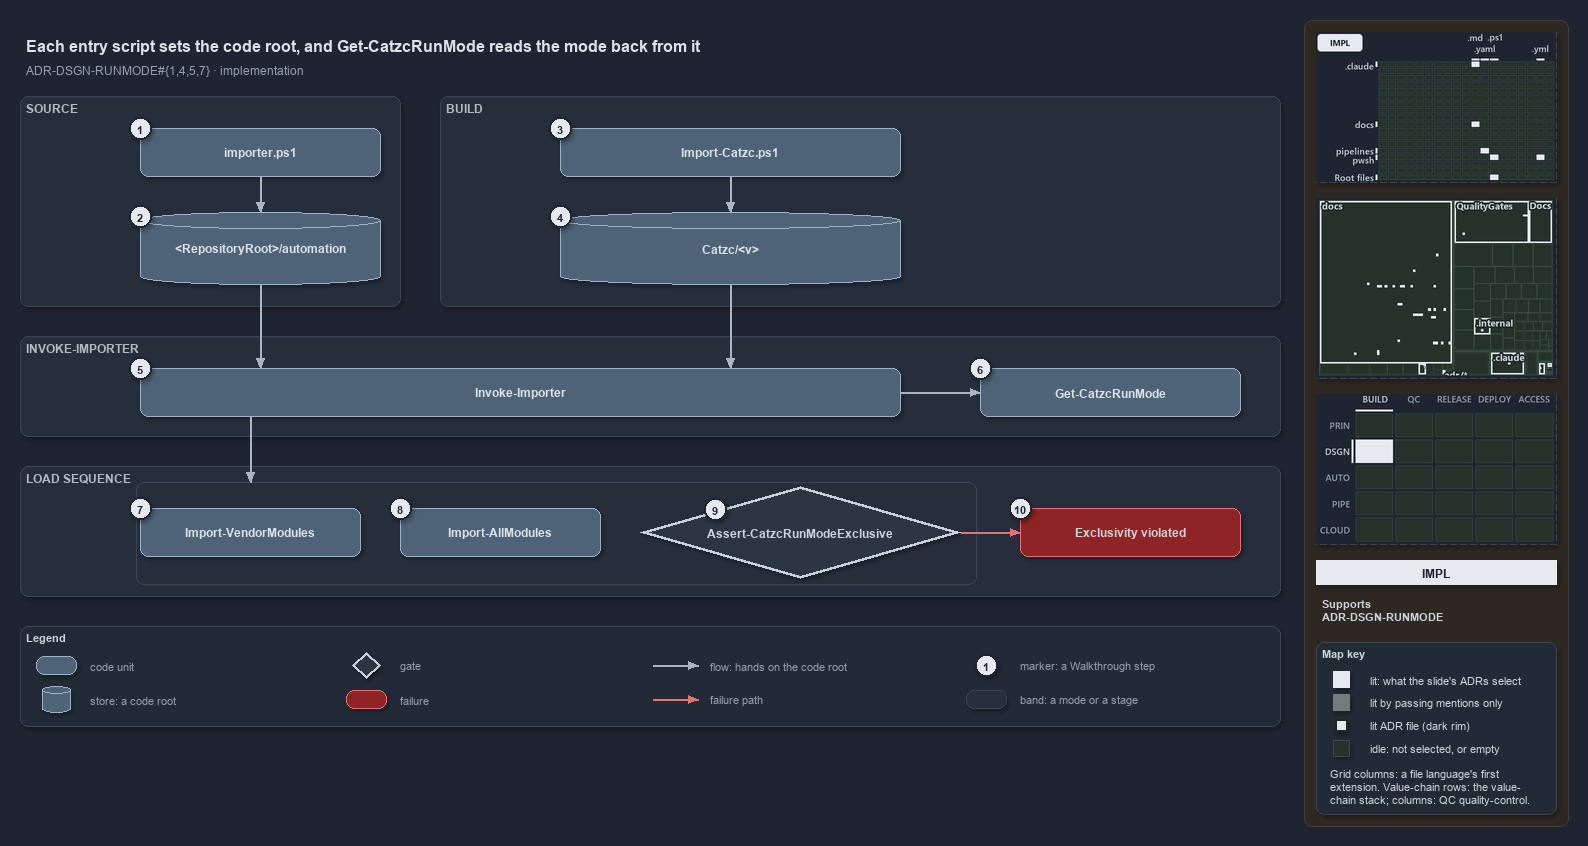

The diagram above was exported from draw.io. Its source (the exported page's mxGraphModel, read from the mxfile embedded in the PNG):
<mxGraphModel dx="1024" dy="768" grid="0" gridSize="10" guides="1" tooltips="1" connect="1" arrows="1" fold="1" page="1" pageScale="1" pageWidth="1572" pageHeight="740" background="#1E2430" math="0" shadow="1">
  <root>
    <mxCell id="0" />
    <mxCell id="1" parent="0" />
    <mxCell id="sidebar-bg" value="" style="rounded=1;arcSize=2;html=1;fillColor=#2E2823;strokeColor=#453C33;shadow=0;" vertex="1" parent="1">
      <mxGeometry x="1304" y="4" width="264" height="806" as="geometry" />
    </mxCell>
    <mxCell id="title" value="Each entry script sets the code root, and Get-CatzcRunMode reads the mode back from it" style="text;html=1;align=left;verticalAlign=middle;fontSize=16;fontStyle=1;fontColor=#DDE2E9;" vertex="1" parent="1">
      <mxGeometry x="20" y="14" width="1260" height="30" as="geometry" />
    </mxCell>
    <mxCell id="subtitle" value="ADR-DSGN-RUNMODE#{1,4,5,7} &amp;#183; implementation" style="text;html=1;align=left;verticalAlign=middle;fontSize=12;fontColor=#949FAE;" vertex="1" parent="1">
      <mxGeometry x="20" y="44" width="1240" height="20" as="geometry" />
    </mxCell>
    <mxCell id="band-source" value="SOURCE" style="rounded=1;html=1;arcSize=3;fillColor=#262E3B;strokeColor=#3A4555;verticalAlign=top;align=left;spacingLeft=8;fontStyle=1;fontSize=12;fontColor=#B0BAC7;" vertex="1" parent="1">
      <mxGeometry x="20" y="80" width="380" height="210" as="geometry" />
    </mxCell>
    <mxCell id="band-build" value="BUILD" style="rounded=1;html=1;arcSize=3;fillColor=#262E3B;strokeColor=#3A4555;verticalAlign=top;align=left;spacingLeft=8;fontStyle=1;fontSize=12;fontColor=#B0BAC7;" vertex="1" parent="1">
      <mxGeometry x="440" y="80" width="840" height="210" as="geometry" />
    </mxCell>
    <mxCell id="band-invoke" value="INVOKE-IMPORTER" style="rounded=1;html=1;arcSize=3;fillColor=#262E3B;strokeColor=#3A4555;verticalAlign=top;align=left;spacingLeft=8;fontStyle=1;fontSize=12;fontColor=#B0BAC7;" vertex="1" parent="1">
      <mxGeometry x="20" y="320" width="1260" height="100" as="geometry" />
    </mxCell>
    <mxCell id="band-sequence" value="LOAD SEQUENCE" style="rounded=1;html=1;arcSize=3;fillColor=#262E3B;strokeColor=#3A4555;verticalAlign=top;align=left;spacingLeft=8;fontStyle=1;fontSize=12;fontColor=#B0BAC7;" vertex="1" parent="1">
      <mxGeometry x="20" y="450" width="1260" height="130" as="geometry" />
    </mxCell>
    <mxCell id="g-importer" value="&lt;b&gt;importer.ps1&lt;/b&gt;" style="rounded=1;whiteSpace=wrap;html=1;arcSize=20;fillColor=#4E6378;strokeColor=#9FB3C8;fontColor=#DDE2E9;fontSize=12;" vertex="1" parent="1">
      <mxGeometry x="140" y="112" width="240" height="48" as="geometry" />
    </mxCell>
    <mxCell id="g-source-root" value="&lt;b&gt;&amp;lt;RepositoryRoot&amp;gt;/automation&lt;/b&gt;" style="shape=cylinder3;boundedLbl=1;backgroundOutline=1;size=8;whiteSpace=wrap;html=1;fillColor=#4E6378;strokeColor=#9FB3C8;fontColor=#DDE2E9;fontSize=12;" vertex="1" parent="1">
      <mxGeometry x="140" y="196" width="240" height="72" as="geometry" />
    </mxCell>
    <mxCell id="g-import-catzc" value="&lt;b&gt;Import-Catzc.ps1&lt;/b&gt;" style="rounded=1;whiteSpace=wrap;html=1;arcSize=20;fillColor=#4E6378;strokeColor=#9FB3C8;fontColor=#DDE2E9;fontSize=12;" vertex="1" parent="1">
      <mxGeometry x="560" y="112" width="340" height="48" as="geometry" />
    </mxCell>
    <mxCell id="g-build-root" value="&lt;b&gt;Catzc/&amp;lt;v&amp;gt;&lt;/b&gt;" style="shape=cylinder3;boundedLbl=1;backgroundOutline=1;size=8;whiteSpace=wrap;html=1;fillColor=#4E6378;strokeColor=#9FB3C8;fontColor=#DDE2E9;fontSize=12;" vertex="1" parent="1">
      <mxGeometry x="560" y="196" width="340" height="72" as="geometry" />
    </mxCell>
    <mxCell id="g-invoke" value="&lt;b&gt;Invoke-Importer&lt;/b&gt;" style="rounded=1;whiteSpace=wrap;html=1;arcSize=20;fillColor=#4E6378;strokeColor=#9FB3C8;fontColor=#DDE2E9;fontSize=12;" vertex="1" parent="1">
      <mxGeometry x="140" y="352" width="760" height="48" as="geometry" />
    </mxCell>
    <mxCell id="g-runmode" value="&lt;b&gt;Get-CatzcRunMode&lt;/b&gt;" style="rounded=1;whiteSpace=wrap;html=1;arcSize=20;fillColor=#4E6378;strokeColor=#9FB3C8;fontColor=#DDE2E9;fontSize=12;" vertex="1" parent="1">
      <mxGeometry x="980" y="352" width="260" height="48" as="geometry" />
    </mxCell>
    <mxCell id="g-vendor" value="&lt;b&gt;Import-VendorModules&lt;/b&gt;" style="rounded=1;whiteSpace=wrap;html=1;arcSize=20;fillColor=#4E6378;strokeColor=#9FB3C8;fontColor=#DDE2E9;fontSize=12;" vertex="1" parent="1">
      <mxGeometry x="140" y="492" width="220" height="48" as="geometry" />
    </mxCell>
    <mxCell id="g-allmodules" value="&lt;b&gt;Import-AllModules&lt;/b&gt;" style="rounded=1;whiteSpace=wrap;html=1;arcSize=20;fillColor=#4E6378;strokeColor=#9FB3C8;fontColor=#DDE2E9;fontSize=12;" vertex="1" parent="1">
      <mxGeometry x="400" y="492" width="200" height="48" as="geometry" />
    </mxCell>
    <mxCell id="g-exclusive" value="&lt;b&gt;Assert-CatzcRunModeExclusive&lt;/b&gt;" style="rhombus;whiteSpace=wrap;html=1;fillColor=#2C3542;strokeColor=#C7D0DB;strokeWidth=3;fontSize=12;fontColor=#CDD3DC;" vertex="1" parent="1">
      <mxGeometry x="640" y="470" width="320" height="92" as="geometry" />
    </mxCell>
    <mxCell id="f-exclusive" value="&lt;b&gt;Exclusivity violated&lt;/b&gt;" style="rounded=1;whiteSpace=wrap;html=1;arcSize=20;fillColor=#8E2424;strokeColor=#E57373;fontSize=12;" vertex="1" parent="1">
      <mxGeometry x="1020" y="492" width="220" height="48" as="geometry" />
    </mxCell>
    <mxCell id="p-e-importer-root-a" value="" style="text;html=1;strokeColor=none;fillColor=none;" vertex="1" parent="1">
      <mxGeometry x="260" y="160" width="1" height="1" as="geometry" />
    </mxCell>
    <mxCell id="p-e-importer-root-b" value="" style="text;html=1;strokeColor=none;fillColor=none;" vertex="1" parent="1">
      <mxGeometry x="260" y="196" width="1" height="1" as="geometry" />
    </mxCell>
    <mxCell id="e-importer-root" value="" style="edgeStyle=orthogonalEdgeStyle;rounded=1;html=1;fontSize=11;endArrow=block;strokeColor=#AAB4C3;fontColor=#CDD3DC;shadow=0;" edge="1" parent="1" source="p-e-importer-root-a" target="p-e-importer-root-b">
      <mxGeometry relative="1" as="geometry" />
    </mxCell>
    <mxCell id="p-e-import-build-a" value="" style="text;html=1;strokeColor=none;fillColor=none;" vertex="1" parent="1">
      <mxGeometry x="730" y="160" width="1" height="1" as="geometry" />
    </mxCell>
    <mxCell id="p-e-import-build-b" value="" style="text;html=1;strokeColor=none;fillColor=none;" vertex="1" parent="1">
      <mxGeometry x="730" y="196" width="1" height="1" as="geometry" />
    </mxCell>
    <mxCell id="e-import-build" value="" style="edgeStyle=orthogonalEdgeStyle;rounded=1;html=1;fontSize=11;endArrow=block;strokeColor=#AAB4C3;fontColor=#CDD3DC;shadow=0;" edge="1" parent="1" source="p-e-import-build-a" target="p-e-import-build-b">
      <mxGeometry relative="1" as="geometry" />
    </mxCell>
    <mxCell id="p-e-source-invoke-a" value="" style="text;html=1;strokeColor=none;fillColor=none;" vertex="1" parent="1">
      <mxGeometry x="260" y="268" width="1" height="1" as="geometry" />
    </mxCell>
    <mxCell id="p-e-source-invoke-b" value="" style="text;html=1;strokeColor=none;fillColor=none;" vertex="1" parent="1">
      <mxGeometry x="260" y="352" width="1" height="1" as="geometry" />
    </mxCell>
    <mxCell id="e-source-invoke" value="" style="edgeStyle=orthogonalEdgeStyle;rounded=1;html=1;fontSize=11;endArrow=block;strokeColor=#AAB4C3;fontColor=#CDD3DC;shadow=0;" edge="1" parent="1" source="p-e-source-invoke-a" target="p-e-source-invoke-b">
      <mxGeometry relative="1" as="geometry" />
    </mxCell>
    <mxCell id="p-e-build-invoke-a" value="" style="text;html=1;strokeColor=none;fillColor=none;" vertex="1" parent="1">
      <mxGeometry x="730" y="268" width="1" height="1" as="geometry" />
    </mxCell>
    <mxCell id="p-e-build-invoke-b" value="" style="text;html=1;strokeColor=none;fillColor=none;" vertex="1" parent="1">
      <mxGeometry x="730" y="352" width="1" height="1" as="geometry" />
    </mxCell>
    <mxCell id="e-build-invoke" value="" style="edgeStyle=orthogonalEdgeStyle;rounded=1;html=1;fontSize=11;endArrow=block;strokeColor=#AAB4C3;fontColor=#CDD3DC;shadow=0;" edge="1" parent="1" source="p-e-build-invoke-a" target="p-e-build-invoke-b">
      <mxGeometry relative="1" as="geometry" />
    </mxCell>
    <mxCell id="p-e-invoke-runmode-a" value="" style="text;html=1;strokeColor=none;fillColor=none;" vertex="1" parent="1">
      <mxGeometry x="900" y="376" width="1" height="1" as="geometry" />
    </mxCell>
    <mxCell id="p-e-invoke-runmode-b" value="" style="text;html=1;strokeColor=none;fillColor=none;" vertex="1" parent="1">
      <mxGeometry x="980" y="376" width="1" height="1" as="geometry" />
    </mxCell>
    <mxCell id="e-invoke-runmode" value="" style="edgeStyle=orthogonalEdgeStyle;rounded=1;html=1;fontSize=11;endArrow=block;strokeColor=#AAB4C3;fontColor=#CDD3DC;shadow=0;" edge="1" parent="1" source="p-e-invoke-runmode-a" target="p-e-invoke-runmode-b">
      <mxGeometry relative="1" as="geometry" />
    </mxCell>
    <mxCell id="frame-sequence" value="" style="rounded=1;html=1;arcSize=6;fillColor=none;strokeColor=#3A4555;strokeWidth=1;" vertex="1" parent="1">
      <mxGeometry x="136" y="466" width="840" height="102" as="geometry" />
    </mxCell>
    <mxCell id="p-e-invoke-sequence-a" value="" style="text;html=1;strokeColor=none;fillColor=none;" vertex="1" parent="1">
      <mxGeometry x="250" y="400" width="1" height="1" as="geometry" />
    </mxCell>
    <mxCell id="p-e-invoke-sequence-b" value="" style="text;html=1;strokeColor=none;fillColor=none;" vertex="1" parent="1">
      <mxGeometry x="250" y="466" width="1" height="1" as="geometry" />
    </mxCell>
    <mxCell id="e-invoke-sequence" value="" style="edgeStyle=orthogonalEdgeStyle;rounded=1;html=1;fontSize=11;endArrow=block;strokeColor=#AAB4C3;fontColor=#CDD3DC;shadow=0;" edge="1" parent="1" source="p-e-invoke-sequence-a" target="p-e-invoke-sequence-b">
      <mxGeometry relative="1" as="geometry" />
    </mxCell>
    <mxCell id="p-e-exclusive-fail-a" value="" style="text;html=1;strokeColor=none;fillColor=none;" vertex="1" parent="1">
      <mxGeometry x="960" y="516" width="1" height="1" as="geometry" />
    </mxCell>
    <mxCell id="p-e-exclusive-fail-b" value="" style="text;html=1;strokeColor=none;fillColor=none;" vertex="1" parent="1">
      <mxGeometry x="1020" y="516" width="1" height="1" as="geometry" />
    </mxCell>
    <mxCell id="e-exclusive-fail" value="" style="edgeStyle=orthogonalEdgeStyle;rounded=1;html=1;fontSize=11;endArrow=block;strokeColor=#AAB4C3;strokeColor=#E57373;fontColor=#CDD3DC;shadow=0;" edge="1" parent="1" source="p-e-exclusive-fail-a" target="p-e-exclusive-fail-b">
      <mxGeometry relative="1" as="geometry" />
    </mxCell>
    <mxCell id="mark-1" value="1" style="ellipse;html=1;fillColor=#E6EAF0;strokeColor=#1E2430;strokeWidth=2;fontColor=#1E2430;fontStyle=1;fontSize=11;" vertex="1" parent="1">
      <mxGeometry x="129" y="101" width="22" height="22" as="geometry" />
    </mxCell>
    <mxCell id="mark-2" value="2" style="ellipse;html=1;fillColor=#E6EAF0;strokeColor=#1E2430;strokeWidth=2;fontColor=#1E2430;fontStyle=1;fontSize=11;" vertex="1" parent="1">
      <mxGeometry x="129" y="189" width="22" height="22" as="geometry" />
    </mxCell>
    <mxCell id="mark-3" value="3" style="ellipse;html=1;fillColor=#E6EAF0;strokeColor=#1E2430;strokeWidth=2;fontColor=#1E2430;fontStyle=1;fontSize=11;" vertex="1" parent="1">
      <mxGeometry x="549" y="101" width="22" height="22" as="geometry" />
    </mxCell>
    <mxCell id="mark-4" value="4" style="ellipse;html=1;fillColor=#E6EAF0;strokeColor=#1E2430;strokeWidth=2;fontColor=#1E2430;fontStyle=1;fontSize=11;" vertex="1" parent="1">
      <mxGeometry x="549" y="189" width="22" height="22" as="geometry" />
    </mxCell>
    <mxCell id="mark-5" value="5" style="ellipse;html=1;fillColor=#E6EAF0;strokeColor=#1E2430;strokeWidth=2;fontColor=#1E2430;fontStyle=1;fontSize=11;" vertex="1" parent="1">
      <mxGeometry x="129" y="341" width="22" height="22" as="geometry" />
    </mxCell>
    <mxCell id="mark-6" value="6" style="ellipse;html=1;fillColor=#E6EAF0;strokeColor=#1E2430;strokeWidth=2;fontColor=#1E2430;fontStyle=1;fontSize=11;" vertex="1" parent="1">
      <mxGeometry x="969" y="341" width="22" height="22" as="geometry" />
    </mxCell>
    <mxCell id="mark-7" value="7" style="ellipse;html=1;fillColor=#E6EAF0;strokeColor=#1E2430;strokeWidth=2;fontColor=#1E2430;fontStyle=1;fontSize=11;" vertex="1" parent="1">
      <mxGeometry x="129" y="481" width="22" height="22" as="geometry" />
    </mxCell>
    <mxCell id="mark-8" value="8" style="ellipse;html=1;fillColor=#E6EAF0;strokeColor=#1E2430;strokeWidth=2;fontColor=#1E2430;fontStyle=1;fontSize=11;" vertex="1" parent="1">
      <mxGeometry x="389" y="481" width="22" height="22" as="geometry" />
    </mxCell>
    <mxCell id="mark-9" value="9" style="ellipse;html=1;fillColor=#E6EAF0;strokeColor=#1E2430;strokeWidth=2;fontColor=#1E2430;fontStyle=1;fontSize=11;" vertex="1" parent="1">
      <mxGeometry x="704" y="482" width="22" height="22" as="geometry" />
    </mxCell>
    <mxCell id="mark-10" value="10" style="ellipse;html=1;fillColor=#E6EAF0;strokeColor=#1E2430;strokeWidth=2;fontColor=#1E2430;fontStyle=1;fontSize=11;" vertex="1" parent="1">
      <mxGeometry x="1009" y="481" width="22" height="22" as="geometry" />
    </mxCell>
    <mxCell id="legend" value="&lt;b&gt;Legend&lt;/b&gt;" style="rounded=1;whiteSpace=wrap;html=1;arcSize=6;fillColor=#222A36;strokeColor=#3A4555;align=left;verticalAlign=top;spacing=8;fontSize=11;fontColor=#CDD3DC;" vertex="1" parent="1">
      <mxGeometry x="20" y="610" width="1260" height="100" as="geometry" />
    </mxCell>
    <mxCell id="legend-0" value="" style="rounded=1;whiteSpace=wrap;html=1;arcSize=20;fillColor=#4E6378;strokeColor=#9FB3C8;fontColor=#DDE2E9;" vertex="1" parent="1">
      <mxGeometry x="36" y="640" width="40" height="18" as="geometry" />
    </mxCell>
    <mxCell id="legend-0-text" value="code unit" style="text;html=1;align=left;verticalAlign=middle;fontSize=11;fontColor=#949FAE;" vertex="1" parent="1">
      <mxGeometry x="84" y="639" width="260" height="20" as="geometry" />
    </mxCell>
    <mxCell id="legend-1" value="" style="shape=cylinder3;boundedLbl=1;backgroundOutline=1;size=8;whiteSpace=wrap;html=1;fillColor=#4E6378;strokeColor=#9FB3C8;fontColor=#DDE2E9;" vertex="1" parent="1">
      <mxGeometry x="42" y="670" width="28" height="26" as="geometry" />
    </mxCell>
    <mxCell id="legend-1-text" value="store: a code root" style="text;html=1;align=left;verticalAlign=middle;fontSize=11;fontColor=#949FAE;" vertex="1" parent="1">
      <mxGeometry x="84" y="673" width="260" height="20" as="geometry" />
    </mxCell>
    <mxCell id="legend-2" value="" style="rhombus;whiteSpace=wrap;html=1;fillColor=#2C3542;strokeColor=#C7D0DB;strokeWidth=3;fontColor=#CDD3DC;" vertex="1" parent="1">
      <mxGeometry x="352" y="636" width="28" height="26" as="geometry" />
    </mxCell>
    <mxCell id="legend-2-text" value="gate" style="text;html=1;align=left;verticalAlign=middle;fontSize=11;fontColor=#949FAE;" vertex="1" parent="1">
      <mxGeometry x="394" y="639" width="260" height="20" as="geometry" />
    </mxCell>
    <mxCell id="legend-3" value="" style="rounded=1;whiteSpace=wrap;html=1;arcSize=20;fillColor=#8E2424;strokeColor=#E57373;" vertex="1" parent="1">
      <mxGeometry x="346" y="674" width="40" height="18" as="geometry" />
    </mxCell>
    <mxCell id="legend-3-text" value="failure" style="text;html=1;align=left;verticalAlign=middle;fontSize=11;fontColor=#949FAE;" vertex="1" parent="1">
      <mxGeometry x="394" y="673" width="260" height="20" as="geometry" />
    </mxCell>
    <mxCell id="p-legend-4-a" value="" style="text;html=1;strokeColor=none;fillColor=none;" vertex="1" parent="1">
      <mxGeometry x="652" y="649" width="1" height="1" as="geometry" />
    </mxCell>
    <mxCell id="p-legend-4-b" value="" style="text;html=1;strokeColor=none;fillColor=none;" vertex="1" parent="1">
      <mxGeometry x="698" y="649" width="1" height="1" as="geometry" />
    </mxCell>
    <mxCell id="legend-4" value="" style="edgeStyle=orthogonalEdgeStyle;rounded=1;html=1;fontSize=11;endArrow=block;strokeColor=#AAB4C3;fontColor=#CDD3DC;shadow=0;" edge="1" parent="1" source="p-legend-4-a" target="p-legend-4-b">
      <mxGeometry relative="1" as="geometry" />
    </mxCell>
    <mxCell id="legend-4-text" value="flow: hands on the code root" style="text;html=1;align=left;verticalAlign=middle;fontSize=11;fontColor=#949FAE;" vertex="1" parent="1">
      <mxGeometry x="704" y="639" width="260" height="20" as="geometry" />
    </mxCell>
    <mxCell id="p-legend-5-a" value="" style="text;html=1;strokeColor=none;fillColor=none;" vertex="1" parent="1">
      <mxGeometry x="652" y="683" width="1" height="1" as="geometry" />
    </mxCell>
    <mxCell id="p-legend-5-b" value="" style="text;html=1;strokeColor=none;fillColor=none;" vertex="1" parent="1">
      <mxGeometry x="698" y="683" width="1" height="1" as="geometry" />
    </mxCell>
    <mxCell id="legend-5" value="" style="edgeStyle=orthogonalEdgeStyle;rounded=1;html=1;fontSize=11;endArrow=block;strokeColor=#AAB4C3;strokeColor=#E57373;fontColor=#CDD3DC;shadow=0;" edge="1" parent="1" source="p-legend-5-a" target="p-legend-5-b">
      <mxGeometry relative="1" as="geometry" />
    </mxCell>
    <mxCell id="legend-5-text" value="failure path" style="text;html=1;align=left;verticalAlign=middle;fontSize=11;fontColor=#949FAE;" vertex="1" parent="1">
      <mxGeometry x="704" y="673" width="260" height="20" as="geometry" />
    </mxCell>
    <mxCell id="legend-6" value="1" style="ellipse;html=1;fillColor=#E6EAF0;strokeColor=#1E2430;strokeWidth=2;fontColor=#1E2430;fontStyle=1;fontSize=11;" vertex="1" parent="1">
      <mxGeometry x="975" y="638" width="22" height="22" as="geometry" />
    </mxCell>
    <mxCell id="legend-6-text" value="marker: a Walkthrough step" style="text;html=1;align=left;verticalAlign=middle;fontSize=11;fontColor=#949FAE;" vertex="1" parent="1">
      <mxGeometry x="1014" y="639" width="260" height="20" as="geometry" />
    </mxCell>
    <mxCell id="legend-7" value="" style="rounded=1;html=1;arcSize=3;fillColor=#262E3B;strokeColor=#3A4555;" vertex="1" parent="1">
      <mxGeometry x="966" y="674" width="40" height="18" as="geometry" />
    </mxCell>
    <mxCell id="legend-7-text" value="band: a mode or a stage" style="text;html=1;align=left;verticalAlign=middle;fontSize=11;fontColor=#949FAE;" vertex="1" parent="1">
      <mxGeometry x="1014" y="673" width="260" height="20" as="geometry" />
    </mxCell>
    <mxCell id="minimap-grid" value="" style="shape=image;html=1;imageAspect=0;aspect=fixed;verticalLabelPosition=bottom;strokeColor=#3A4555;dashed=1;fillColor=#222A36;image=data:image/png,(base64 omitted: 12132 chars);" vertex="1" parent="1">
      <mxGeometry x="1316" y="16" width="240" height="150" as="geometry" />
    </mxCell>
    <mxCell id="minimap-tree" value="" style="shape=image;html=1;imageAspect=0;aspect=fixed;verticalLabelPosition=bottom;strokeColor=#3A4555;dashed=1;fillColor=#222A36;image=data:image/png,(base64 omitted: 15416 chars);" vertex="1" parent="1">
      <mxGeometry x="1316" y="182" width="240" height="180" as="geometry" />
    </mxCell>
    <mxCell id="minimap-chain" value="" style="shape=image;html=1;imageAspect=0;aspect=fixed;verticalLabelPosition=bottom;strokeColor=#3A4555;dashed=1;fillColor=#222A36;image=data:image/png,(base64 omitted: 12436 chars);" vertex="1" parent="1">
      <mxGeometry x="1316" y="378" width="240" height="150" as="geometry" />
    </mxCell>
    <mxCell id="lens-badge" value="IMPL" style="rounded=0;whiteSpace=wrap;html=1;align=center;verticalAlign=middle;fontSize=12;fontStyle=1;fontColor=#1E2430;fillColor=#E6EAF0;strokeColor=none;" vertex="1" parent="1">
      <mxGeometry x="1316" y="544" width="240" height="24" as="geometry" />
    </mxCell>
    <mxCell id="supports" value="&lt;b&gt;Supports&lt;/b&gt;&lt;br&gt;ADR-DSGN-RUNMODE" style="text;html=1;whiteSpace=wrap;align=left;verticalAlign=top;fontSize=11;fontColor=#CDD3DC;" vertex="1" parent="1">
      <mxGeometry x="1316" y="576" width="240" height="38" as="geometry" />
    </mxCell>
    <mxCell id="mapkey" value="&lt;b&gt;Map key&lt;/b&gt;" style="rounded=1;arcSize=6;whiteSpace=wrap;html=1;align=left;verticalAlign=top;fontSize=11;fontColor=#CDD3DC;fillColor=#222A36;strokeColor=#3A4555;spacingLeft=8;spacingTop=2;" vertex="1" parent="1">
      <mxGeometry x="1316" y="626" width="240" height="172" as="geometry" />
    </mxCell>
    <mxCell id="mapkey-lit" value="" style="rounded=0;html=1;fillColor=#E6EAF0;strokeColor=#E6EAF0;" vertex="1" parent="1">
      <mxGeometry x="1333.0" y="655.0" width="16" height="16" as="geometry" />
    </mxCell>
    <mxCell id="mapkey-lit-text" value="lit: what the slide's ADRs select" style="text;html=1;align=left;verticalAlign=middle;fontSize=11;fontColor=#CDD3DC;" vertex="1" parent="1">
      <mxGeometry x="1364" y="653" width="184" height="20" as="geometry" />
    </mxCell>
    <mxCell id="mapkey-touched" value="" style="rounded=0;html=1;fillColor=#727C79;strokeColor=#727C79;" vertex="1" parent="1">
      <mxGeometry x="1333.0" y="678.0" width="16" height="16" as="geometry" />
    </mxCell>
    <mxCell id="mapkey-touched-text" value="lit by passing mentions only" style="text;html=1;align=left;verticalAlign=middle;fontSize=11;fontColor=#CDD3DC;" vertex="1" parent="1">
      <mxGeometry x="1364" y="676" width="184" height="20" as="geometry" />
    </mxCell>
    <mxCell id="mapkey-adr" value="" style="rounded=0;html=1;fillColor=#E6EAF0;strokeColor=#1C2A24;strokeWidth=2;" vertex="1" parent="1">
      <mxGeometry x="1335.0" y="703.0" width="12" height="12" as="geometry" />
    </mxCell>
    <mxCell id="mapkey-adr-text" value="lit ADR file (dark rim)" style="text;html=1;align=left;verticalAlign=middle;fontSize=11;fontColor=#CDD3DC;" vertex="1" parent="1">
      <mxGeometry x="1364" y="699" width="184" height="20" as="geometry" />
    </mxCell>
    <mxCell id="mapkey-idle" value="" style="rounded=0;html=1;fillColor=#243229;strokeColor=#3B4D43;" vertex="1" parent="1">
      <mxGeometry x="1333.0" y="724.0" width="16" height="16" as="geometry" />
    </mxCell>
    <mxCell id="mapkey-idle-text" value="idle: not selected, or empty" style="text;html=1;align=left;verticalAlign=middle;fontSize=11;fontColor=#CDD3DC;" vertex="1" parent="1">
      <mxGeometry x="1364" y="722" width="184" height="20" as="geometry" />
    </mxCell>
    <mxCell id="mapkey-codes" value="Grid columns: a file language's first&lt;br&gt;extension. Value-chain rows: the value-&lt;br&gt;chain stack; columns: QC quality-control." style="text;html=1;align=left;verticalAlign=top;whiteSpace=wrap;fontSize=11;fontColor=#CDD3DC;" vertex="1" parent="1">
      <mxGeometry x="1324" y="746" width="224" height="46" as="geometry" />
    </mxCell>
  </root>
</mxGraphModel>